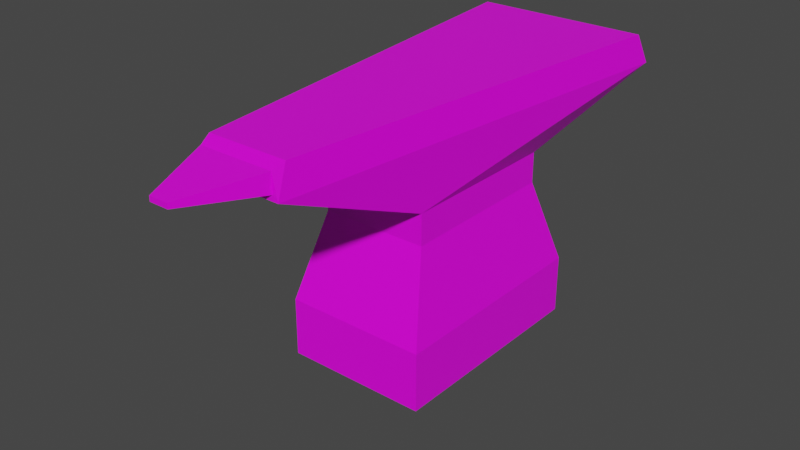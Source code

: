 # Source: anvil.blend  (saved by Blender 2.90.8; exported with 4.5.12 LTS)
import bpy
from mathutils import Matrix  # noqa: F401  (used for matrix-valued properties, if any)

bpy.ops.wm.read_factory_settings(use_empty=True)
scene = bpy.context.scene
scene.name = 'Scene'

# ---- collections
col_collection = bpy.data.collections.new('Collection'); scene.collection.children.link(col_collection)

# ---- images (referenced by path relative to the original .blend; pixels are not part of the script)
import os
ASSET_DIR = os.environ.get("B2B_ASSET_DIR", "")  # directory of the original .blend (textures are referenced by path, not embedded)
HERE = os.path.dirname(os.path.abspath(__file__))  # packed textures are extracted next to this script under _unpacked/

def load_image(name, relpath, width, height, colorspace="sRGB"):
    """Load a texture the original file referenced (path relative to the .blend, or extracted next to this script)."""
    p = next((c for c in (os.path.join(HERE, relpath), os.path.join(ASSET_DIR, relpath)) if relpath and os.path.exists(c)), "")
    if p:
        img = bpy.data.images.load(p, check_existing=True)
        img.name = name
    else:  # same state as the original file: an image datablock whose file is absent (Cycles renders it pink)
        img = bpy.data.images.new(name, width, height)
        img.source = "FILE"
        img.filepath = "//" + (relpath or name)
    img.colorspace_settings.name = colorspace
    return img
img_colourpalette_png = load_image('colourpalette.png', 'colourpalette.png', 1024, 1024, 'sRGB')

# ---- materials (node trees are filled in below, after node groups)
mat_material = bpy.data.materials.new('Material')
mat_material.alpha_threshold = 0.0
mat_material.use_transparent_shadow = False
mat_material.line_color = (0.0, 0.0, 0.0, 1.0)

# ---- material node trees
mat_material.use_nodes = True; mat_material.node_tree.nodes.clear()
_N = mat_material.node_tree.nodes; _L = mat_material.node_tree.links
n0 = _N.new('ShaderNodeOutputMaterial'); n0.name = 'Material Output'; n0.location = (300, 300)
n1 = _N.new('ShaderNodeBsdfPrincipled'); n1.name = 'Principled BSDF'; n1.location = (10, 300)
n1.distribution = 'GGX'
n1.subsurface_method = 'BURLEY'
n1.inputs[2].default_value = 0.4
n1.inputs[3].default_value = 1.45
n1.inputs[27].default_value = (0.0, 0.0, 0.0, 1.0)
n1.inputs[28].default_value = 1.0
n2 = _N.new('ShaderNodeTexCoord'); n2.name = 'Texture Coordinate'; n2.location = (-534, 256)
n3 = _N.new('ShaderNodeTexImage'); n3.name = 'Image Texture'; n3.location = (-322, 236)
n3.image = img_colourpalette_png
_L.new(n1.outputs[0], n0.inputs[0])
_L.new(n3.outputs[0], n1.inputs[0])
_L.new(n2.outputs[2], n3.inputs[0])
n0.is_active_output = True

# ---- world
world_world = bpy.data.worlds.new('World'); scene.world = world_world
world_world.use_nodes = True; world_world.node_tree.nodes.clear()
_N = world_world.node_tree.nodes; _L = world_world.node_tree.links
n0 = _N.new('ShaderNodeOutputWorld'); n0.name = 'World Output'; n0.location = (300, 300)
n1 = _N.new('ShaderNodeBackground'); n1.name = 'Background'; n1.location = (10, 300)
n1.inputs[0].default_value = (0.05088, 0.05088, 0.05088, 1.0)
_L.new(n1.outputs[0], n0.inputs[0])
n0.is_active_output = True
world_world.color = (0.05088, 0.05088, 0.05088)
world_world.use_sun_shadow = False
world_world.sun_shadow_jitter_overblur = 0.0

# ---- meshes
me_cube = bpy.data.meshes.new('Cube')
me_cube.from_pydata([(0.643, 1.0, -0.4724), (0.643, 1.0, -1.0), (0.643, -1.0, -0.4724), (0.643, -1.0, -1.0), (-0.643, 1.0, -0.4724), (-0.643, 1.0, -1.0), (-0.643, -1.0, -0.4724), (-0.643, -1.0, -1.0), (0.4803, -0.7471, 0.3038), (-0.4803, -0.7471, 0.3038), (0.4803, 0.7471, 0.3038), (-0.4803, 0.7471, 0.3038), (0.4803, -0.7471, 0.5804), (-0.4803, -0.7471, 0.5804), (0.4803, 0.7471, 0.5804), (-0.4803, 0.7471, 0.5804), (0.3351, -2.101, 1.188), (-0.3351, -2.101, 1.188), (0.8323, 1.902, 1.139), (-0.8323, 1.902, 1.139), (0.3351, -2.101, 1.355), (-0.3351, -2.101, 1.355), (0.7886, 1.797, 1.403), (-0.7886, 1.797, 1.403), (0.3835, -2.101, 1.139), (-0.3835, -2.101, 1.139), (0.3634, -1.996, 1.403), (-0.3634, -1.996, 1.403), (0.08491, -2.745, 1.25), (-0.08491, -2.745, 1.25), (0.08491, -2.745, 1.293), (-0.08491, -2.745, 1.293)], [], [(4, 6, 9, 11), (3, 2, 6, 7), (7, 6, 4, 5), (5, 1, 3, 7), (1, 0, 2, 3), (5, 4, 0, 1), (8, 10, 14, 12), (2, 0, 10, 8), (0, 4, 11, 10), (6, 2, 8, 9), (15, 13, 25, 19), (11, 9, 13, 15), (9, 8, 12, 13), (10, 11, 15, 14), (18, 19, 23, 22), (13, 12, 24, 25), (14, 15, 19, 18), (12, 14, 18, 24), (22, 23, 27, 26), (24, 18, 22, 26), (19, 25, 27, 23), (16, 20, 30, 28), (16, 17, 25, 24), (21, 20, 26, 27), (20, 16, 24, 26), (17, 21, 27, 25), (29, 28, 30, 31), (17, 16, 28, 29), (21, 17, 29, 31), (20, 21, 31, 30)])
_uv = me_cube.uv_layers.new(name='UVMap')
_uv.uv.foreach_set('vector', [0.9494, 0.3819, 0.9494, 0.3819, 0.9494, 0.3819, 0.9494, 0.3819, 0.9494, 0.3819, 0.9494, 0.3819, 0.9494, 0.3819, 0.9494, 0.3819, 0.9494, 0.3819, 0.9494, 0.3819, 0.9494, 0.3819, 0.9494, 0.3819, 0.9494, 0.3819, 0.9494, 0.3819, 0.9494, 0.3819, 0.9494, 0.3819, 0.9494, 0.3819, 0.9494, 0.3819, 0.9494, 0.3819, 0.9494, 0.3819, 0.9494, 0.3819, 0.9494, 0.3819, 0.9494, 0.3819, 0.9494, 0.3819, 0.9494, 0.3819, 0.9494, 0.3819, 0.9494, 0.3819, 0.9494, 0.3819, 0.9494, 0.3819, 0.9494, 0.3819, 0.9494, 0.3819, 0.9494, 0.3819, 0.9494, 0.3819, 0.9494, 0.3819, 0.9494, 0.3819, 0.9494, 0.3819, 0.9494, 0.3819, 0.9494, 0.3819, 0.9494, 0.3819, 0.9494, 0.3819, 0.9494, 0.3819, 0.9494, 0.3819, 0.9494, 0.3819, 0.9494, 0.3819, 0.9494, 0.3819, 0.9494, 0.3819, 0.9494, 0.3819, 0.9494, 0.3819, 0.9494, 0.3819, 0.9494, 0.3819, 0.9494, 0.3819, 0.9494, 0.3819, 0.9494, 0.3819, 0.9494, 0.3819, 0.9494, 0.3819, 0.9494, 0.3819, 0.9494, 0.3819, 0.9494, 0.3819, 0.9494, 0.3819, 0.9494, 0.3819, 0.9494, 0.3819, 0.9494, 0.3819, 0.9494, 0.3819, 0.9494, 0.3819, 0.9494, 0.3819, 0.9494, 0.3819, 0.9494, 0.3819, 0.9494, 0.3819, 0.9494, 0.3819, 0.9494, 0.3819, 0.9494, 0.3819, 0.9494, 0.3819, 0.9494, 0.3819, 0.9494, 0.3819, 0.9494, 0.3819, 0.9494, 0.3819, 0.9494, 0.3819, 0.9494, 0.3819, 0.9494, 0.3819, 0.9494, 0.3819, 0.9494, 0.3819, 0.9494, 0.3819, 0.9494, 0.3819, 0.9494, 0.3819, 0.9494, 0.3819, 0.9494, 0.3819, 0.9494, 0.3819, 0.9494, 0.3819, 0.9494, 0.3819, 0.9494, 0.3819, 0.9494, 0.3819, 0.9494, 0.3819, 0.9494, 0.3819, 0.9494, 0.3819, 0.9494, 0.3819, 0.9494, 0.3819, 0.9494, 0.3819, 0.9494, 0.3819, 0.9494, 0.3819, 0.9494, 0.3819, 0.9494, 0.3819, 0.9494, 0.3819, 0.9494, 0.3819, 0.9494, 0.3819, 0.9494, 0.3819, 0.9494, 0.3819, 0.9494, 0.3819, 0.9494, 0.3819, 0.9494, 0.3819, 0.9494, 0.3819, 0.9494, 0.3819, 0.9494, 0.3819, 0.9494, 0.3819, 0.9494, 0.3819, 0.9494, 0.3819, 0.9494, 0.3819, 0.9494, 0.3819, 0.9494, 0.3819, 0.9494, 0.3819, 0.9494, 0.3819])
me_cube.materials.append(mat_material)
me_cube.use_remesh_preserve_volume = False
me_cube.use_remesh_preserve_attributes = False
me_cube.use_mirror_vertex_groups = False
me_cube.update()

# ---- objects
ob_cube = bpy.data.objects.new('Cube', me_cube)

# ---- transforms, parenting, visibility, modifiers, constraints
ob_cube.location = (0.0, 0.0, 1.006)
ob_cube.lock_rotations_4d = False
ob_cube.empty_display_type = 'ARROWS'
ob_cube.lineart.crease_threshold = 0.0

# ---- collection membership
col_collection.objects.link(ob_cube)

# ---- scene / render settings (as saved in the file)
scene.frame_start = 1; scene.frame_end = 250; scene.frame_set(1)
scene.render.engine = 'BLENDER_EEVEE_NEXT'
scene.cycles.use_denoising = False
scene.cycles.samples = 128
scene.cycles.sampling_pattern = 'TABULATED_SOBOL'
scene.cycles.use_adaptive_sampling = False
scene.cycles.use_light_tree = False
scene.view_settings.view_transform = 'Filmic'
bpy.context.view_layer.update()

# ---- added for rendering (the .blend has no active camera and no usable light): camera, sun
cam_auto = bpy.data.cameras.new('AutoCamera')
cam_auto.lens = 50.0
cam_auto.sensor_width = 36.0
cam_auto.clip_end = 1000.0
ob_auto_camera = bpy.data.objects.new('AutoCamera', cam_auto)
scene.collection.objects.link(ob_auto_camera)
ob_auto_camera.location = (5.07963, -6.51694, 5.2709)
ob_auto_camera.rotation_euler = (1.09748, -7.21219e-08, 0.694738)
scene.camera = ob_auto_camera
light_auto_sun = bpy.data.lights.new('AutoSun', 'SUN')
light_auto_sun.energy = 3.0
light_auto_sun.angle = 0.0523599
ob_auto_sun = bpy.data.objects.new('AutoSun', light_auto_sun)
scene.collection.objects.link(ob_auto_sun)
ob_auto_sun.rotation_euler = (0.872665, 0.174533, 0.523599)
bpy.context.view_layer.update()
